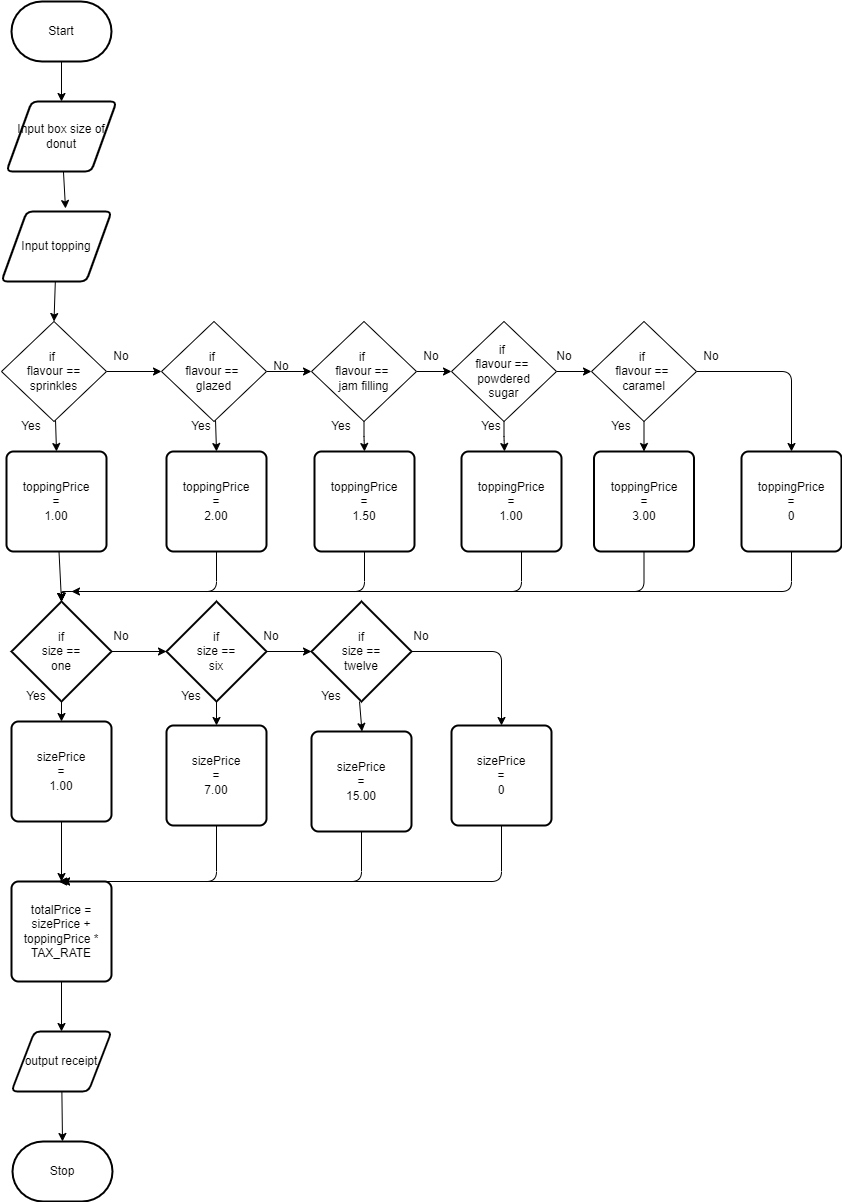

The diagram above was exported from draw.io. Its source (the exported page's mxGraphModel, read from the mxfile embedded in the PNG):
<mxGraphModel dx="520" dy="475" grid="1" gridSize="10" guides="1" tooltips="1" connect="1" arrows="1" fold="1" page="1" pageScale="1" pageWidth="850" pageHeight="1100" math="0" shadow="0">
  <root>
    <mxCell id="0" />
    <mxCell id="1" parent="0" />
    <mxCell id="7" style="edgeStyle=none;html=1;" parent="1" source="2" target="3" edge="1">
      <mxGeometry relative="1" as="geometry" />
    </mxCell>
    <mxCell id="2" value="Start" style="strokeWidth=2;html=1;shape=mxgraph.flowchart.terminator;whiteSpace=wrap;" parent="1" vertex="1">
      <mxGeometry x="300" y="260" width="100" height="60" as="geometry" />
    </mxCell>
    <mxCell id="12" style="edgeStyle=none;html=1;entryX=0.582;entryY=-0.043;entryDx=0;entryDy=0;entryPerimeter=0;" parent="1" source="3" target="11" edge="1">
      <mxGeometry relative="1" as="geometry" />
    </mxCell>
    <mxCell id="3" value="Input box size of donut" style="shape=parallelogram;html=1;strokeWidth=2;perimeter=parallelogramPerimeter;whiteSpace=wrap;rounded=1;arcSize=12;size=0.23;" parent="1" vertex="1">
      <mxGeometry x="295" y="360" width="110" height="70" as="geometry" />
    </mxCell>
    <mxCell id="19" style="edgeStyle=none;html=1;entryX=0.5;entryY=0;entryDx=0;entryDy=0;entryPerimeter=0;" edge="1" parent="1" source="4" target="18">
      <mxGeometry relative="1" as="geometry" />
    </mxCell>
    <mxCell id="4" value="toppingPrice&lt;br&gt;=&lt;br&gt;1.00" style="rounded=1;whiteSpace=wrap;html=1;absoluteArcSize=1;arcSize=14;strokeWidth=2;" parent="1" vertex="1">
      <mxGeometry x="295" y="710" width="100" height="100" as="geometry" />
    </mxCell>
    <mxCell id="6" value="Stop" style="strokeWidth=2;html=1;shape=mxgraph.flowchart.terminator;whiteSpace=wrap;" parent="1" vertex="1">
      <mxGeometry x="301" y="1400" width="100" height="60" as="geometry" />
    </mxCell>
    <mxCell id="14" style="edgeStyle=none;html=1;entryX=0.5;entryY=0;entryDx=0;entryDy=0;" parent="1" source="11" target="13" edge="1">
      <mxGeometry relative="1" as="geometry" />
    </mxCell>
    <mxCell id="11" value="Input topping" style="shape=parallelogram;html=1;strokeWidth=2;perimeter=parallelogramPerimeter;whiteSpace=wrap;rounded=1;arcSize=12;size=0.23;" parent="1" vertex="1">
      <mxGeometry x="290" y="470" width="110" height="70" as="geometry" />
    </mxCell>
    <mxCell id="16" style="edgeStyle=none;html=1;entryX=0.5;entryY=0;entryDx=0;entryDy=0;" edge="1" parent="1" source="13" target="4">
      <mxGeometry relative="1" as="geometry" />
    </mxCell>
    <mxCell id="30" style="edgeStyle=none;html=1;entryX=0;entryY=0.5;entryDx=0;entryDy=0;" edge="1" parent="1" source="13" target="29">
      <mxGeometry relative="1" as="geometry" />
    </mxCell>
    <mxCell id="13" value="if&amp;nbsp;&lt;br&gt;flavour == sprinkles" style="rhombus;whiteSpace=wrap;html=1;" parent="1" vertex="1">
      <mxGeometry x="290" y="580" width="105" height="100" as="geometry" />
    </mxCell>
    <mxCell id="21" style="edgeStyle=none;html=1;entryX=0.5;entryY=0;entryDx=0;entryDy=0;" edge="1" parent="1" source="18" target="20">
      <mxGeometry relative="1" as="geometry" />
    </mxCell>
    <mxCell id="67" style="edgeStyle=orthogonalEdgeStyle;html=1;entryX=0;entryY=0.5;entryDx=0;entryDy=0;entryPerimeter=0;" edge="1" parent="1" source="18" target="65">
      <mxGeometry relative="1" as="geometry" />
    </mxCell>
    <mxCell id="18" value="if &lt;br&gt;size ==&lt;br&gt;one" style="strokeWidth=2;html=1;shape=mxgraph.flowchart.decision;whiteSpace=wrap;" vertex="1" parent="1">
      <mxGeometry x="300" y="860" width="100" height="100" as="geometry" />
    </mxCell>
    <mxCell id="23" style="edgeStyle=none;html=1;entryX=0.5;entryY=0;entryDx=0;entryDy=0;" edge="1" parent="1" source="20" target="22">
      <mxGeometry relative="1" as="geometry" />
    </mxCell>
    <mxCell id="20" value="sizePrice&lt;br&gt;=&lt;br&gt;1.00" style="rounded=1;whiteSpace=wrap;html=1;absoluteArcSize=1;arcSize=14;strokeWidth=2;" vertex="1" parent="1">
      <mxGeometry x="300" y="980" width="100" height="100" as="geometry" />
    </mxCell>
    <mxCell id="25" style="edgeStyle=none;html=1;entryX=0.5;entryY=0;entryDx=0;entryDy=0;" edge="1" parent="1" source="22" target="24">
      <mxGeometry relative="1" as="geometry" />
    </mxCell>
    <mxCell id="22" value="totalPrice =&lt;br&gt;sizePrice + toppingPrice * TAX_RATE" style="rounded=1;whiteSpace=wrap;html=1;absoluteArcSize=1;arcSize=14;strokeWidth=2;" vertex="1" parent="1">
      <mxGeometry x="300" y="1140" width="100" height="100" as="geometry" />
    </mxCell>
    <mxCell id="26" style="edgeStyle=none;html=1;entryX=0.5;entryY=0;entryDx=0;entryDy=0;entryPerimeter=0;" edge="1" parent="1" source="24" target="6">
      <mxGeometry relative="1" as="geometry" />
    </mxCell>
    <mxCell id="24" value="output receipt" style="shape=parallelogram;html=1;strokeWidth=2;perimeter=parallelogramPerimeter;whiteSpace=wrap;rounded=1;arcSize=12;size=0.23;" vertex="1" parent="1">
      <mxGeometry x="300" y="1290" width="100" height="60" as="geometry" />
    </mxCell>
    <mxCell id="27" value="Yes" style="text;html=1;strokeColor=none;fillColor=none;align=center;verticalAlign=middle;whiteSpace=wrap;rounded=0;" vertex="1" parent="1">
      <mxGeometry x="290" y="670" width="60" height="30" as="geometry" />
    </mxCell>
    <mxCell id="28" value="Yes" style="text;html=1;strokeColor=none;fillColor=none;align=center;verticalAlign=middle;whiteSpace=wrap;rounded=0;" vertex="1" parent="1">
      <mxGeometry x="295" y="940" width="60" height="30" as="geometry" />
    </mxCell>
    <mxCell id="32" style="edgeStyle=none;html=1;entryX=0.5;entryY=0;entryDx=0;entryDy=0;" edge="1" parent="1" source="29" target="31">
      <mxGeometry relative="1" as="geometry" />
    </mxCell>
    <mxCell id="36" style="edgeStyle=orthogonalEdgeStyle;html=1;entryX=0;entryY=0.5;entryDx=0;entryDy=0;" edge="1" parent="1" source="29" target="35">
      <mxGeometry relative="1" as="geometry" />
    </mxCell>
    <mxCell id="29" value="if&amp;nbsp;&lt;br&gt;flavour ==&amp;nbsp;&lt;br&gt;glazed" style="rhombus;whiteSpace=wrap;html=1;" vertex="1" parent="1">
      <mxGeometry x="450" y="580" width="105" height="100" as="geometry" />
    </mxCell>
    <mxCell id="33" style="edgeStyle=orthogonalEdgeStyle;html=1;entryX=0.5;entryY=0;entryDx=0;entryDy=0;entryPerimeter=0;" edge="1" parent="1" source="31" target="18">
      <mxGeometry relative="1" as="geometry">
        <Array as="points">
          <mxPoint x="505" y="850" />
        </Array>
      </mxGeometry>
    </mxCell>
    <mxCell id="31" value="toppingPrice&lt;br&gt;=&lt;br&gt;2.00" style="rounded=1;whiteSpace=wrap;html=1;absoluteArcSize=1;arcSize=14;strokeWidth=2;" vertex="1" parent="1">
      <mxGeometry x="455" y="710" width="100" height="100" as="geometry" />
    </mxCell>
    <mxCell id="34" value="Yes" style="text;html=1;strokeColor=none;fillColor=none;align=center;verticalAlign=middle;whiteSpace=wrap;rounded=0;" vertex="1" parent="1">
      <mxGeometry x="460" y="670" width="60" height="30" as="geometry" />
    </mxCell>
    <mxCell id="38" value="" style="edgeStyle=orthogonalEdgeStyle;html=1;" edge="1" parent="1" source="35" target="37">
      <mxGeometry relative="1" as="geometry" />
    </mxCell>
    <mxCell id="56" style="edgeStyle=orthogonalEdgeStyle;html=1;entryX=0.5;entryY=0;entryDx=0;entryDy=0;" edge="1" parent="1" source="35" target="41">
      <mxGeometry relative="1" as="geometry" />
    </mxCell>
    <mxCell id="35" value="if&amp;nbsp;&lt;br&gt;flavour ==&amp;nbsp;&lt;br&gt;jam filling" style="rhombus;whiteSpace=wrap;html=1;" vertex="1" parent="1">
      <mxGeometry x="600" y="580" width="105" height="100" as="geometry" />
    </mxCell>
    <mxCell id="45" style="edgeStyle=orthogonalEdgeStyle;html=1;entryX=0.43;entryY=0;entryDx=0;entryDy=0;entryPerimeter=0;" edge="1" parent="1" source="37" target="44">
      <mxGeometry relative="1" as="geometry" />
    </mxCell>
    <mxCell id="61" style="edgeStyle=orthogonalEdgeStyle;html=1;entryX=0;entryY=0.5;entryDx=0;entryDy=0;" edge="1" parent="1" source="37" target="39">
      <mxGeometry relative="1" as="geometry" />
    </mxCell>
    <mxCell id="37" value="if&amp;nbsp;&lt;br&gt;flavour ==&amp;nbsp;&lt;br&gt;powdered &lt;br&gt;sugar" style="rhombus;whiteSpace=wrap;html=1;" vertex="1" parent="1">
      <mxGeometry x="740" y="580" width="105" height="100" as="geometry" />
    </mxCell>
    <mxCell id="48" style="edgeStyle=orthogonalEdgeStyle;html=1;entryX=0.5;entryY=0;entryDx=0;entryDy=0;" edge="1" parent="1" source="39" target="47">
      <mxGeometry relative="1" as="geometry" />
    </mxCell>
    <mxCell id="51" style="edgeStyle=orthogonalEdgeStyle;html=1;entryX=0.5;entryY=0;entryDx=0;entryDy=0;" edge="1" parent="1" source="39" target="50">
      <mxGeometry relative="1" as="geometry" />
    </mxCell>
    <mxCell id="39" value="if&amp;nbsp;&lt;br&gt;flavour ==&amp;nbsp;&lt;br&gt;caramel" style="rhombus;whiteSpace=wrap;html=1;" vertex="1" parent="1">
      <mxGeometry x="880" y="580" width="105" height="100" as="geometry" />
    </mxCell>
    <mxCell id="43" style="edgeStyle=orthogonalEdgeStyle;html=1;entryX=0.5;entryY=0;entryDx=0;entryDy=0;entryPerimeter=0;" edge="1" parent="1" source="41" target="18">
      <mxGeometry relative="1" as="geometry">
        <Array as="points">
          <mxPoint x="653" y="850" />
        </Array>
      </mxGeometry>
    </mxCell>
    <mxCell id="41" value="toppingPrice&lt;br&gt;=&lt;br&gt;1.50" style="rounded=1;whiteSpace=wrap;html=1;absoluteArcSize=1;arcSize=14;strokeWidth=2;" vertex="1" parent="1">
      <mxGeometry x="603" y="710" width="100" height="100" as="geometry" />
    </mxCell>
    <mxCell id="46" style="edgeStyle=orthogonalEdgeStyle;html=1;entryX=0.5;entryY=0;entryDx=0;entryDy=0;entryPerimeter=0;" edge="1" parent="1" source="44" target="18">
      <mxGeometry relative="1" as="geometry">
        <Array as="points">
          <mxPoint x="810" y="850" />
        </Array>
      </mxGeometry>
    </mxCell>
    <mxCell id="44" value="toppingPrice&lt;br&gt;=&lt;br&gt;1.00" style="rounded=1;whiteSpace=wrap;html=1;absoluteArcSize=1;arcSize=14;strokeWidth=2;" vertex="1" parent="1">
      <mxGeometry x="750" y="710" width="100" height="100" as="geometry" />
    </mxCell>
    <mxCell id="49" style="edgeStyle=orthogonalEdgeStyle;html=1;entryX=0.5;entryY=0;entryDx=0;entryDy=0;entryPerimeter=0;" edge="1" parent="1" source="47" target="18">
      <mxGeometry relative="1" as="geometry">
        <Array as="points">
          <mxPoint x="933" y="850" />
        </Array>
      </mxGeometry>
    </mxCell>
    <mxCell id="47" value="toppingPrice&lt;br&gt;=&lt;br&gt;3.00" style="rounded=1;whiteSpace=wrap;html=1;absoluteArcSize=1;arcSize=14;strokeWidth=2;" vertex="1" parent="1">
      <mxGeometry x="882.5" y="710" width="100" height="100" as="geometry" />
    </mxCell>
    <mxCell id="52" style="edgeStyle=orthogonalEdgeStyle;html=1;" edge="1" parent="1" source="50">
      <mxGeometry relative="1" as="geometry">
        <mxPoint x="360" y="850" as="targetPoint" />
        <Array as="points">
          <mxPoint x="1080" y="850" />
        </Array>
      </mxGeometry>
    </mxCell>
    <mxCell id="50" value="toppingPrice&lt;br&gt;=&lt;br&gt;0" style="rounded=1;whiteSpace=wrap;html=1;absoluteArcSize=1;arcSize=14;strokeWidth=2;" vertex="1" parent="1">
      <mxGeometry x="1030" y="710" width="100" height="100" as="geometry" />
    </mxCell>
    <mxCell id="53" value="Yes" style="text;html=1;strokeColor=none;fillColor=none;align=center;verticalAlign=middle;whiteSpace=wrap;rounded=0;" vertex="1" parent="1">
      <mxGeometry x="600" y="670" width="60" height="30" as="geometry" />
    </mxCell>
    <mxCell id="55" value="Yes" style="text;html=1;strokeColor=none;fillColor=none;align=center;verticalAlign=middle;whiteSpace=wrap;rounded=0;" vertex="1" parent="1">
      <mxGeometry x="750" y="670" width="60" height="30" as="geometry" />
    </mxCell>
    <mxCell id="57" value="Yes" style="text;html=1;strokeColor=none;fillColor=none;align=center;verticalAlign=middle;whiteSpace=wrap;rounded=0;" vertex="1" parent="1">
      <mxGeometry x="880" y="670" width="60" height="30" as="geometry" />
    </mxCell>
    <mxCell id="58" value="No" style="text;html=1;strokeColor=none;fillColor=none;align=center;verticalAlign=middle;whiteSpace=wrap;rounded=0;" vertex="1" parent="1">
      <mxGeometry x="970" y="600" width="60" height="30" as="geometry" />
    </mxCell>
    <mxCell id="59" value="No" style="text;html=1;strokeColor=none;fillColor=none;align=center;verticalAlign=middle;whiteSpace=wrap;rounded=0;" vertex="1" parent="1">
      <mxGeometry x="822.5" y="600" width="60" height="30" as="geometry" />
    </mxCell>
    <mxCell id="62" value="No" style="text;html=1;strokeColor=none;fillColor=none;align=center;verticalAlign=middle;whiteSpace=wrap;rounded=0;" vertex="1" parent="1">
      <mxGeometry x="690" y="600" width="60" height="30" as="geometry" />
    </mxCell>
    <mxCell id="63" value="No" style="text;html=1;strokeColor=none;fillColor=none;align=center;verticalAlign=middle;whiteSpace=wrap;rounded=0;" vertex="1" parent="1">
      <mxGeometry x="540" y="610" width="60" height="30" as="geometry" />
    </mxCell>
    <mxCell id="64" value="No" style="text;html=1;strokeColor=none;fillColor=none;align=center;verticalAlign=middle;whiteSpace=wrap;rounded=0;" vertex="1" parent="1">
      <mxGeometry x="380" y="600" width="60" height="30" as="geometry" />
    </mxCell>
    <mxCell id="68" style="edgeStyle=orthogonalEdgeStyle;html=1;" edge="1" parent="1" source="65" target="66">
      <mxGeometry relative="1" as="geometry" />
    </mxCell>
    <mxCell id="70" style="edgeStyle=orthogonalEdgeStyle;html=1;entryX=0.5;entryY=0;entryDx=0;entryDy=0;" edge="1" parent="1" source="65" target="69">
      <mxGeometry relative="1" as="geometry" />
    </mxCell>
    <mxCell id="65" value="if &lt;br&gt;size ==&lt;br&gt;six&lt;span style=&quot;color: rgba(0 , 0 , 0 , 0) ; font-family: monospace ; font-size: 0px&quot;&gt;%3CmxGraphModel%3E%3Croot%3E%3CmxCell%20id%3D%220%22%2F%3E%3CmxCell%20id%3D%221%22%20parent%3D%220%22%2F%3E%3CmxCell%20id%3D%222%22%20value%3D%22if%20%26lt%3Bbr%26gt%3Bsize%20%3D%3D%26lt%3Bbr%26gt%3Bone%22%20style%3D%22strokeWidth%3D2%3Bhtml%3D1%3Bshape%3Dmxgraph.flowchart.decision%3BwhiteSpace%3Dwrap%3B%22%20vertex%3D%221%22%20parent%3D%221%22%3E%3CmxGeometry%20x%3D%22300%22%20y%3D%22850%22%20width%3D%22100%22%20height%3D%22100%22%20as%3D%22geometry%22%2F%3E%3C%2FmxCell%3E%3C%2Froot%3E%3C%2FmxGraphModel%3E&lt;/span&gt;" style="strokeWidth=2;html=1;shape=mxgraph.flowchart.decision;whiteSpace=wrap;" vertex="1" parent="1">
      <mxGeometry x="455" y="860" width="100" height="100" as="geometry" />
    </mxCell>
    <mxCell id="74" style="html=1;entryX=0.5;entryY=0;entryDx=0;entryDy=0;" edge="1" parent="1">
      <mxGeometry relative="1" as="geometry">
        <mxPoint x="648" y="960" as="sourcePoint" />
        <mxPoint x="650.5" y="990" as="targetPoint" />
      </mxGeometry>
    </mxCell>
    <mxCell id="76" style="edgeStyle=orthogonalEdgeStyle;html=1;entryX=0.5;entryY=0;entryDx=0;entryDy=0;" edge="1" parent="1" source="66" target="75">
      <mxGeometry relative="1" as="geometry" />
    </mxCell>
    <mxCell id="66" value="if &lt;br&gt;size ==&lt;br&gt;twelve&lt;span style=&quot;color: rgba(0 , 0 , 0 , 0) ; font-family: monospace ; font-size: 0px&quot;&gt;%3CmxGraphModel%3E%3Croot%3E%3CmxCell%20id%3D%220%22%2F%3E%3CmxCell%20id%3D%221%22%20parent%3D%220%22%2F%3E%3CmxCell%20id%3D%222%22%20value%3D%22if%20%26lt%3Bbr%26gt%3Bsize%20%3D%3D%26lt%3Bbr%26gt%3Bone%22%20style%3D%22strokeWidth%3D2%3Bhtml%3D1%3Bshape%3Dmxgraph.flowchart.decision%3BwhiteSpace%3Dwrap%3B%22%20vertex%3D%221%22%20parent%3D%221%22%3E%3CmxGeometry%20x%3D%22300%22%20y%3D%22850%22%20width%3D%22100%22%20height%3D%22100%22%20as%3D%22geometry%22%2F%3E%3C%2FmxCell%3E%3C%2Froot%3E%3C%2FmxGraphModel%3E&lt;/span&gt;" style="strokeWidth=2;html=1;shape=mxgraph.flowchart.decision;whiteSpace=wrap;" vertex="1" parent="1">
      <mxGeometry x="600" y="860" width="100" height="100" as="geometry" />
    </mxCell>
    <mxCell id="77" style="edgeStyle=orthogonalEdgeStyle;html=1;entryX=0.5;entryY=0;entryDx=0;entryDy=0;" edge="1" parent="1" source="69" target="22">
      <mxGeometry relative="1" as="geometry">
        <Array as="points">
          <mxPoint x="505" y="1140" />
        </Array>
      </mxGeometry>
    </mxCell>
    <mxCell id="69" value="sizePrice&lt;br&gt;=&lt;br&gt;7.00" style="rounded=1;whiteSpace=wrap;html=1;absoluteArcSize=1;arcSize=14;strokeWidth=2;" vertex="1" parent="1">
      <mxGeometry x="455" y="984" width="100" height="100" as="geometry" />
    </mxCell>
    <mxCell id="71" value="Yes" style="text;html=1;strokeColor=none;fillColor=none;align=center;verticalAlign=middle;whiteSpace=wrap;rounded=0;" vertex="1" parent="1">
      <mxGeometry x="450" y="940" width="60" height="30" as="geometry" />
    </mxCell>
    <mxCell id="72" value="Yes" style="text;html=1;strokeColor=none;fillColor=none;align=center;verticalAlign=middle;whiteSpace=wrap;rounded=0;" vertex="1" parent="1">
      <mxGeometry x="590" y="940" width="60" height="30" as="geometry" />
    </mxCell>
    <mxCell id="78" style="edgeStyle=orthogonalEdgeStyle;html=1;entryX=0.5;entryY=0;entryDx=0;entryDy=0;" edge="1" parent="1" source="73" target="22">
      <mxGeometry relative="1" as="geometry">
        <Array as="points">
          <mxPoint x="650" y="1140" />
        </Array>
      </mxGeometry>
    </mxCell>
    <mxCell id="73" value="sizePrice&lt;br&gt;=&lt;br&gt;15.00" style="rounded=1;whiteSpace=wrap;html=1;absoluteArcSize=1;arcSize=14;strokeWidth=2;" vertex="1" parent="1">
      <mxGeometry x="600" y="990" width="100" height="100" as="geometry" />
    </mxCell>
    <mxCell id="79" style="edgeStyle=orthogonalEdgeStyle;html=1;" edge="1" parent="1" source="75">
      <mxGeometry relative="1" as="geometry">
        <mxPoint x="347" y="1140" as="targetPoint" />
        <Array as="points">
          <mxPoint x="790" y="1140" />
        </Array>
      </mxGeometry>
    </mxCell>
    <mxCell id="75" value="sizePrice&lt;br&gt;=&lt;br&gt;0" style="rounded=1;whiteSpace=wrap;html=1;absoluteArcSize=1;arcSize=14;strokeWidth=2;" vertex="1" parent="1">
      <mxGeometry x="740" y="984" width="100" height="100" as="geometry" />
    </mxCell>
    <mxCell id="80" value="No" style="text;html=1;strokeColor=none;fillColor=none;align=center;verticalAlign=middle;whiteSpace=wrap;rounded=0;" vertex="1" parent="1">
      <mxGeometry x="380" y="880" width="60" height="30" as="geometry" />
    </mxCell>
    <mxCell id="81" value="No" style="text;html=1;strokeColor=none;fillColor=none;align=center;verticalAlign=middle;whiteSpace=wrap;rounded=0;" vertex="1" parent="1">
      <mxGeometry x="530" y="880" width="60" height="30" as="geometry" />
    </mxCell>
    <mxCell id="82" value="No" style="text;html=1;strokeColor=none;fillColor=none;align=center;verticalAlign=middle;whiteSpace=wrap;rounded=0;" vertex="1" parent="1">
      <mxGeometry x="680" y="880" width="60" height="30" as="geometry" />
    </mxCell>
  </root>
</mxGraphModel>